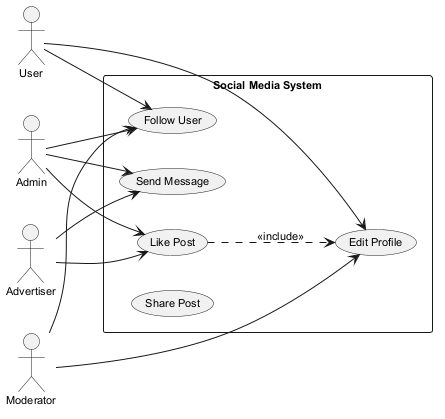

The diagram above was rendered by PlantUML. Its source (embedded in the PNG):
@startuml
skinparam backgroundColor #FFFFFF
skinparam classBackgroundColor #E8F4FA
skinparam classBorderColor #2C7DA0
skinparam defaultFontSize 11
left to right direction
actor "User" as User
actor "Advertiser" as Advertiser
actor "Moderator" as Moderator
actor "Admin" as Admin
rectangle "Social Media System" {
  usecase "Send Message" as UC_SendMessage
  usecase "Follow User" as UC_FollowUser
  usecase "Edit Profile" as UC_EditProfile
  usecase "Like Post" as UC_LikePost
  usecase "Share Post" as UC_SharePost
}
User --> UC_FollowUser
User --> UC_EditProfile
Advertiser --> UC_LikePost
Advertiser --> UC_SendMessage
Moderator --> UC_EditProfile
Moderator --> UC_FollowUser
Admin --> UC_FollowUser
Admin --> UC_LikePost
Admin --> UC_SendMessage
UC_LikePost ..> UC_EditProfile : <<include>>
@enduml